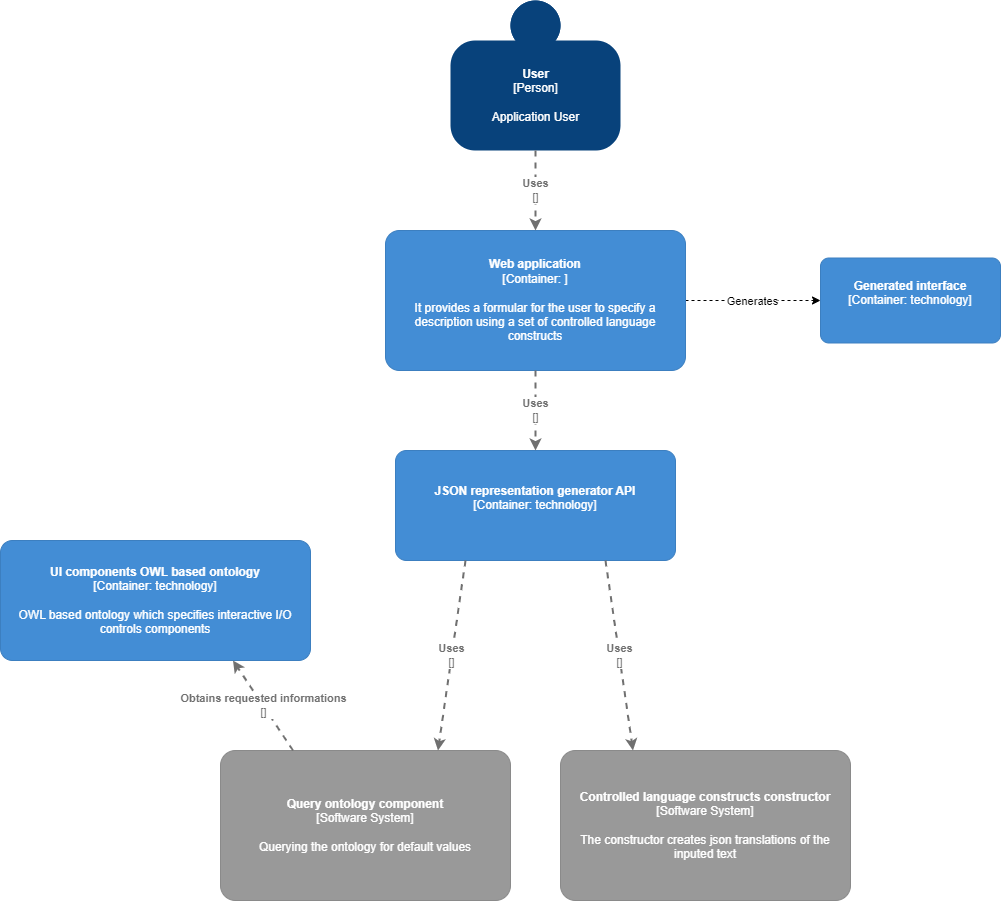

The diagram above was exported from draw.io. Its source (the exported page's mxGraphModel, read from the mxfile embedded in the PNG):
<mxGraphModel dx="2261" dy="1900" grid="1" gridSize="10" guides="1" tooltips="1" connect="1" arrows="1" fold="1" page="1" pageScale="1" pageWidth="827" pageHeight="1169" math="0" shadow="0">
  <root>
    <mxCell id="0" />
    <mxCell id="1" parent="0" />
    <object placeholders="1" c4Name="User" c4Type="Person" c4Description="Application User" label="&lt;b&gt;%c4Name%&lt;/b&gt;&lt;div&gt;[%c4Type%]&lt;/div&gt;&lt;br&gt;&lt;div&gt;%c4Description%&lt;/div&gt;" id="y9RNigUGgd3S0N1G5rv9-1">
      <mxCell style="html=1;dashed=0;whitespace=wrap;fillColor=#08427b;strokeColor=none;fontColor=#ffffff;shape=mxgraph.c4.person;align=center;metaEdit=1;points=[[0.5,0,0],[1,0.5,0],[1,0.75,0],[0.75,1,0],[0.5,1,0],[0.25,1,0],[0,0.75,0],[0,0.5,0]];metaData={&quot;c4Type&quot;:{&quot;editable&quot;:false}};" parent="1" vertex="1">
        <mxGeometry x="-190" y="-170" width="170" height="150" as="geometry" />
      </mxCell>
    </object>
    <object placeholders="1" c4Name="Query ontology component" c4Type="Software System" c4Description="Querying the ontology for default values" label="&lt;b&gt;%c4Name%&lt;/b&gt;&lt;div&gt;[%c4Type%]&lt;/div&gt;&lt;br&gt;&lt;div&gt;%c4Description%&lt;/div&gt;" id="y9RNigUGgd3S0N1G5rv9-3">
      <mxCell style="rounded=1;whiteSpace=wrap;html=1;labelBackgroundColor=none;fillColor=#999999;fontColor=#ffffff;align=center;arcSize=10;strokeColor=#8A8A8A;metaEdit=1;metaData={&quot;c4Type&quot;:{&quot;editable&quot;:false}};points=[[0.25,0,0],[0.5,0,0],[0.75,0,0],[1,0.25,0],[1,0.5,0],[1,0.75,0],[0.75,1,0],[0.5,1,0],[0.25,1,0],[0,0.75,0],[0,0.5,0],[0,0.25,0]];" parent="1" vertex="1">
        <mxGeometry x="-420" y="580" width="290" height="150" as="geometry" />
      </mxCell>
    </object>
    <mxCell id="WLbChBL9Hl6lGG6qRtJJ-4" style="edgeStyle=orthogonalEdgeStyle;rounded=0;orthogonalLoop=1;jettySize=auto;html=1;dashed=1;entryX=0;entryY=0.5;entryDx=0;entryDy=0;entryPerimeter=0;" parent="1" source="y9RNigUGgd3S0N1G5rv9-6" target="WLbChBL9Hl6lGG6qRtJJ-5" edge="1">
      <mxGeometry relative="1" as="geometry">
        <mxPoint x="270" y="220" as="targetPoint" />
      </mxGeometry>
    </mxCell>
    <mxCell id="WLbChBL9Hl6lGG6qRtJJ-6" value="Generates" style="edgeLabel;html=1;align=center;verticalAlign=middle;resizable=0;points=[];" parent="WLbChBL9Hl6lGG6qRtJJ-4" vertex="1" connectable="0">
      <mxGeometry x="0.2557" y="1" relative="1" as="geometry">
        <mxPoint x="-19" y="1" as="offset" />
      </mxGeometry>
    </mxCell>
    <object placeholders="1" c4Name="Web application" c4Type="Container" c4Technology="" c4Description="It provides a formular for the user to specify a description using a set of controlled language constructs" label="&lt;b&gt;%c4Name%&lt;/b&gt;&lt;div&gt;[%c4Type%: %c4Technology%]&lt;/div&gt;&lt;br&gt;&lt;div&gt;%c4Description%&lt;/div&gt;" id="y9RNigUGgd3S0N1G5rv9-6">
      <mxCell style="rounded=1;whiteSpace=wrap;html=1;labelBackgroundColor=none;fillColor=#438DD5;fontColor=#ffffff;align=center;arcSize=10;strokeColor=#3C7FC0;metaEdit=1;metaData={&quot;c4Type&quot;:{&quot;editable&quot;:false}};points=[[0.25,0,0],[0.5,0,0],[0.75,0,0],[1,0.25,0],[1,0.5,0],[1,0.75,0],[0.75,1,0],[0.5,1,0],[0.25,1,0],[0,0.75,0],[0,0.5,0],[0,0.25,0]];" parent="1" vertex="1">
        <mxGeometry x="-255" y="60" width="300" height="140" as="geometry" />
      </mxCell>
    </object>
    <object placeholders="1" c4Name="JSON representation generator API" c4Type="Container" c4Technology="technology" c4Description="" label="&lt;b&gt;%c4Name%&lt;/b&gt;&lt;div&gt;[%c4Type%: %c4Technology%]&lt;/div&gt;&lt;br&gt;&lt;div&gt;%c4Description%&lt;/div&gt;" id="y9RNigUGgd3S0N1G5rv9-9">
      <mxCell style="rounded=1;whiteSpace=wrap;html=1;labelBackgroundColor=none;fillColor=#438DD5;fontColor=#ffffff;align=center;arcSize=10;strokeColor=#3C7FC0;metaEdit=1;metaData={&quot;c4Type&quot;:{&quot;editable&quot;:false}};points=[[0.25,0,0],[0.5,0,0],[0.75,0,0],[1,0.25,0],[1,0.5,0],[1,0.75,0],[0.75,1,0],[0.5,1,0],[0.25,1,0],[0,0.75,0],[0,0.5,0],[0,0.25,0]];" parent="1" vertex="1">
        <mxGeometry x="-245" y="280" width="280" height="110" as="geometry" />
      </mxCell>
    </object>
    <object placeholders="1" c4Type="Relationship" c4Technology="" c4Description="Uses" label="&lt;div style=&quot;text-align: left&quot;&gt;&lt;div style=&quot;text-align: center&quot;&gt;&lt;b&gt;%c4Description%&lt;/b&gt;&lt;/div&gt;&lt;div style=&quot;text-align: center&quot;&gt;[%c4Technology%]&lt;/div&gt;&lt;/div&gt;" id="y9RNigUGgd3S0N1G5rv9-10">
      <mxCell style="edgeStyle=none;rounded=0;html=1;entryX=0.5;entryY=0;jettySize=auto;orthogonalLoop=1;strokeColor=#707070;strokeWidth=2;fontColor=#707070;jumpStyle=none;dashed=1;metaEdit=1;metaData={&quot;c4Type&quot;:{&quot;editable&quot;:false}};exitX=0.5;exitY=1;exitDx=0;exitDy=0;exitPerimeter=0;entryDx=0;entryDy=0;entryPerimeter=0;" parent="1" source="y9RNigUGgd3S0N1G5rv9-1" target="y9RNigUGgd3S0N1G5rv9-6" edge="1">
        <mxGeometry width="160" relative="1" as="geometry">
          <mxPoint x="280" y="260" as="sourcePoint" />
          <mxPoint x="440" y="260" as="targetPoint" />
        </mxGeometry>
      </mxCell>
    </object>
    <object placeholders="1" c4Type="Relationship" c4Technology="" c4Description="Uses" label="&lt;div style=&quot;text-align: left&quot;&gt;&lt;div style=&quot;text-align: center&quot;&gt;&lt;b&gt;%c4Description%&lt;/b&gt;&lt;/div&gt;&lt;div style=&quot;text-align: center&quot;&gt;[%c4Technology%]&lt;/div&gt;&lt;/div&gt;" id="y9RNigUGgd3S0N1G5rv9-12">
      <mxCell style="edgeStyle=none;rounded=0;html=1;jettySize=auto;orthogonalLoop=1;strokeColor=#707070;strokeWidth=2;fontColor=#707070;jumpStyle=none;dashed=1;metaEdit=1;metaData={&quot;c4Type&quot;:{&quot;editable&quot;:false}};exitX=0.5;exitY=1;exitDx=0;exitDy=0;exitPerimeter=0;" parent="1" source="y9RNigUGgd3S0N1G5rv9-6" target="y9RNigUGgd3S0N1G5rv9-9" edge="1">
        <mxGeometry width="160" relative="1" as="geometry">
          <mxPoint x="280" y="360" as="sourcePoint" />
          <mxPoint x="440" y="360" as="targetPoint" />
        </mxGeometry>
      </mxCell>
    </object>
    <object placeholders="1" c4Type="Relationship" c4Technology="" c4Description="Obtains requested informations" label="&lt;div style=&quot;text-align: left&quot;&gt;&lt;div style=&quot;text-align: center&quot;&gt;&lt;b&gt;%c4Description%&lt;/b&gt;&lt;/div&gt;&lt;div style=&quot;text-align: center&quot;&gt;[%c4Technology%]&lt;/div&gt;&lt;/div&gt;" id="y9RNigUGgd3S0N1G5rv9-15">
      <mxCell style="edgeStyle=none;rounded=0;html=1;jettySize=auto;orthogonalLoop=1;strokeColor=#707070;strokeWidth=2;fontColor=#707070;jumpStyle=none;dashed=1;metaEdit=1;metaData={&quot;c4Type&quot;:{&quot;editable&quot;:false}};exitX=0.25;exitY=0;exitDx=0;exitDy=0;exitPerimeter=0;entryX=0.75;entryY=1;entryDx=0;entryDy=0;entryPerimeter=0;" parent="1" source="y9RNigUGgd3S0N1G5rv9-3" target="WLbChBL9Hl6lGG6qRtJJ-7" edge="1">
        <mxGeometry width="160" relative="1" as="geometry">
          <mxPoint x="-40" y="360" as="sourcePoint" />
          <mxPoint x="-490" y="390.53333333333376" as="targetPoint" />
        </mxGeometry>
      </mxCell>
    </object>
    <object placeholders="1" c4Type="Relationship" c4Technology="" c4Description="Uses" label="&lt;div style=&quot;text-align: left&quot;&gt;&lt;div style=&quot;text-align: center&quot;&gt;&lt;b&gt;%c4Description%&lt;/b&gt;&lt;/div&gt;&lt;div style=&quot;text-align: center&quot;&gt;[%c4Technology%]&lt;/div&gt;&lt;/div&gt;" id="y9RNigUGgd3S0N1G5rv9-18">
      <mxCell style="edgeStyle=none;rounded=0;html=1;jettySize=auto;orthogonalLoop=1;strokeColor=#707070;strokeWidth=2;fontColor=#707070;jumpStyle=none;dashed=1;metaEdit=1;metaData={&quot;c4Type&quot;:{&quot;editable&quot;:false}};exitX=0.25;exitY=1;exitDx=0;exitDy=0;exitPerimeter=0;entryX=0.75;entryY=0;entryDx=0;entryDy=0;entryPerimeter=0;" parent="1" source="y9RNigUGgd3S0N1G5rv9-9" target="y9RNigUGgd3S0N1G5rv9-3" edge="1">
        <mxGeometry width="160" relative="1" as="geometry">
          <mxPoint x="-40" y="460" as="sourcePoint" />
          <mxPoint x="120" y="460" as="targetPoint" />
        </mxGeometry>
      </mxCell>
    </object>
    <object placeholders="1" c4Name="Generated interface" c4Type="Container" c4Technology="technology" c4Description="" label="&lt;b&gt;%c4Name%&lt;/b&gt;&lt;div&gt;[%c4Type%: %c4Technology%]&lt;/div&gt;&lt;br&gt;&lt;div&gt;%c4Description%&lt;/div&gt;" id="WLbChBL9Hl6lGG6qRtJJ-5">
      <mxCell style="rounded=1;whiteSpace=wrap;html=1;labelBackgroundColor=none;fillColor=#438DD5;fontColor=#ffffff;align=center;arcSize=10;strokeColor=#3C7FC0;metaEdit=1;metaData={&quot;c4Type&quot;:{&quot;editable&quot;:false}};points=[[0.25,0,0],[0.5,0,0],[0.75,0,0],[1,0.25,0],[1,0.5,0],[1,0.75,0],[0.75,1,0],[0.5,1,0],[0.25,1,0],[0,0.75,0],[0,0.5,0],[0,0.25,0]];" parent="1" vertex="1">
        <mxGeometry x="180" y="87.5" width="180" height="85" as="geometry" />
      </mxCell>
    </object>
    <object placeholders="1" c4Name="UI components OWL based ontology" c4Type="Container" c4Technology="technology" c4Description="OWL based ontology which specifies interactive I/O controls components" label="&lt;b&gt;%c4Name%&lt;/b&gt;&lt;div&gt;[%c4Type%: %c4Technology%]&lt;/div&gt;&lt;br&gt;&lt;div&gt;%c4Description%&lt;/div&gt;" id="WLbChBL9Hl6lGG6qRtJJ-7">
      <mxCell style="rounded=1;whiteSpace=wrap;html=1;labelBackgroundColor=none;fillColor=#438DD5;fontColor=#ffffff;align=center;arcSize=10;strokeColor=#3C7FC0;metaEdit=1;metaData={&quot;c4Type&quot;:{&quot;editable&quot;:false}};points=[[0.25,0,0],[0.5,0,0],[0.75,0,0],[1,0.25,0],[1,0.5,0],[1,0.75,0],[0.75,1,0],[0.5,1,0],[0.25,1,0],[0,0.75,0],[0,0.5,0],[0,0.25,0]];" parent="1" vertex="1">
        <mxGeometry x="-640" y="370" width="310" height="120" as="geometry" />
      </mxCell>
    </object>
    <object placeholders="1" c4Name="Controlled language constructs constructor" c4Type="Software System" c4Description="The constructor creates json translations of the inputed text" label="&lt;b&gt;%c4Name%&lt;/b&gt;&lt;div&gt;[%c4Type%]&lt;/div&gt;&lt;br&gt;&lt;div&gt;%c4Description%&lt;/div&gt;" id="WLbChBL9Hl6lGG6qRtJJ-8">
      <mxCell style="rounded=1;whiteSpace=wrap;html=1;labelBackgroundColor=none;fillColor=#999999;fontColor=#ffffff;align=center;arcSize=10;strokeColor=#8A8A8A;metaEdit=1;metaData={&quot;c4Type&quot;:{&quot;editable&quot;:false}};points=[[0.25,0,0],[0.5,0,0],[0.75,0,0],[1,0.25,0],[1,0.5,0],[1,0.75,0],[0.75,1,0],[0.5,1,0],[0.25,1,0],[0,0.75,0],[0,0.5,0],[0,0.25,0]];" parent="1" vertex="1">
        <mxGeometry x="-80" y="580" width="290" height="150" as="geometry" />
      </mxCell>
    </object>
    <object placeholders="1" c4Type="Relationship" c4Technology="" c4Description="Uses" label="&lt;div style=&quot;text-align: left&quot;&gt;&lt;div style=&quot;text-align: center&quot;&gt;&lt;b&gt;%c4Description%&lt;/b&gt;&lt;/div&gt;&lt;div style=&quot;text-align: center&quot;&gt;[%c4Technology%]&lt;/div&gt;&lt;/div&gt;" id="WLbChBL9Hl6lGG6qRtJJ-9">
      <mxCell style="edgeStyle=none;rounded=0;html=1;jettySize=auto;orthogonalLoop=1;strokeColor=#707070;strokeWidth=2;fontColor=#707070;jumpStyle=none;dashed=1;metaEdit=1;metaData={&quot;c4Type&quot;:{&quot;editable&quot;:false}};exitX=0.75;exitY=1;exitDx=0;exitDy=0;exitPerimeter=0;entryX=0.25;entryY=0;entryDx=0;entryDy=0;entryPerimeter=0;" parent="1" source="y9RNigUGgd3S0N1G5rv9-9" target="WLbChBL9Hl6lGG6qRtJJ-8" edge="1">
        <mxGeometry width="160" relative="1" as="geometry">
          <mxPoint x="-165" y="400" as="sourcePoint" />
          <mxPoint x="-294.52380952380963" y="640" as="targetPoint" />
        </mxGeometry>
      </mxCell>
    </object>
  </root>
</mxGraphModel>